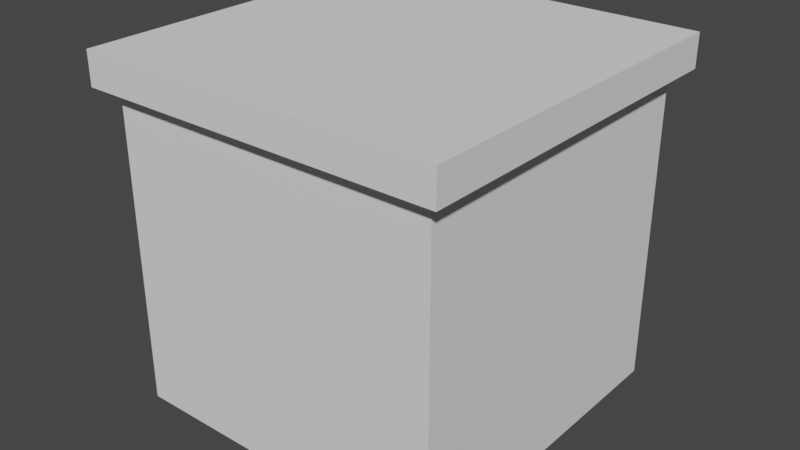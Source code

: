 # Source: Excercise1_SIngleBox.blend  (saved by Blender 3.5.10; exported with 4.5.12 LTS)
import bpy
from mathutils import Matrix  # noqa: F401  (used for matrix-valued properties, if any)

bpy.ops.wm.read_factory_settings(use_empty=True)
scene = bpy.context.scene
scene.name = 'Scene'

# ---- collections
col_collection = bpy.data.collections.new('Collection'); scene.collection.children.link(col_collection)

# ---- world
world_world = bpy.data.worlds.new('World'); scene.world = world_world
world_world.use_nodes = True; world_world.node_tree.nodes.clear()
_N = world_world.node_tree.nodes; _L = world_world.node_tree.links
n0 = _N.new('ShaderNodeOutputWorld'); n0.name = 'World Output'; n0.location = (300, 300)
n1 = _N.new('ShaderNodeBackground'); n1.name = 'Background'; n1.location = (10, 300)
n1.inputs[0].default_value = (0.05088, 0.05088, 0.05088, 1.0)
_L.new(n1.outputs[0], n0.inputs[0])
n0.is_active_output = True
world_world.color = (0.05088, 0.05088, 0.05088)
world_world.use_sun_shadow = False
world_world.sun_shadow_jitter_overblur = 0.0

# ---- meshes
me_cube_011 = bpy.data.meshes.new('Cube.011')
me_cube_011.from_pydata([(-1.0, -1.0, -1.0), (-1.0, -1.0, 1.0), (-1.0, 1.0, -1.0), (-1.0, 1.0, 1.0), (1.0, -1.0, -1.0), (1.0, -1.0, 1.0), (1.0, 1.0, -1.0), (1.0, 1.0, 1.0)], [], [(0, 1, 3, 2), (2, 3, 7, 6), (6, 7, 5, 4), (4, 5, 1, 0), (2, 6, 4, 0), (7, 3, 1, 5)])
_uv = me_cube_011.uv_layers.new(name='UVMap')
_uv.uv.foreach_set('vector', [0.375, 0.0, 0.625, 0.0, 0.625, 0.25, 0.375, 0.25, 0.375, 0.25, 0.625, 0.25, 0.625, 0.5, 0.375, 0.5, 0.375, 0.5, 0.625, 0.5, 0.625, 0.75, 0.375, 0.75, 0.375, 0.75, 0.625, 0.75, 0.625, 1.0, 0.375, 1.0, 0.125, 0.5, 0.375, 0.5, 0.375, 0.75, 0.125, 0.75, 0.625, 0.5, 0.875, 0.5, 0.875, 0.75, 0.625, 0.75])
me_cube_011.update()
me_cube_012 = bpy.data.meshes.new('Cube.012')
me_cube_012.from_pydata([(-1.0, -1.0, -1.0), (-1.0, -1.0, 1.0), (-1.0, 1.0, -1.0), (-1.0, 1.0, 1.0), (1.0, -1.0, -1.0), (1.0, -1.0, 1.0), (1.0, 1.0, -1.0), (1.0, 1.0, 1.0)], [], [(0, 1, 3, 2), (2, 3, 7, 6), (6, 7, 5, 4), (4, 5, 1, 0), (2, 6, 4, 0), (7, 3, 1, 5)])
_uv = me_cube_012.uv_layers.new(name='UVMap')
_uv.uv.foreach_set('vector', [0.375, 0.0, 0.625, 0.0, 0.625, 0.25, 0.375, 0.25, 0.375, 0.25, 0.625, 0.25, 0.625, 0.5, 0.375, 0.5, 0.375, 0.5, 0.625, 0.5, 0.625, 0.75, 0.375, 0.75, 0.375, 0.75, 0.625, 0.75, 0.625, 1.0, 0.375, 1.0, 0.125, 0.5, 0.375, 0.5, 0.375, 0.75, 0.125, 0.75, 0.625, 0.5, 0.875, 0.5, 0.875, 0.75, 0.625, 0.75])
me_cube_012.update()

# ---- objects
ob_box = bpy.data.objects.new('Box', me_cube_011)
ob_lid = bpy.data.objects.new('Lid', me_cube_012)

# ---- transforms, parenting, visibility, modifiers, constraints
ob_box.location = (0.0, 0.0, 0.0)
ob_lid.location = (0.0, 0.0, 1.0)
ob_lid.scale = (1.1, 1.1, 0.1)

# ---- collection membership
col_collection.objects.link(ob_box)
col_collection.objects.link(ob_lid)

# ---- scene / render settings (as saved in the file)
scene.frame_start = 1; scene.frame_end = 250; scene.frame_set(1)
scene.render.engine = 'BLENDER_EEVEE_NEXT'
scene.cycles.sampling_pattern = 'TABULATED_SOBOL'
scene.view_settings.view_transform = 'Filmic'
bpy.context.view_layer.update()

# ---- added for rendering (the .blend has no active camera and no usable light): camera, sun
cam_auto = bpy.data.cameras.new('AutoCamera')
cam_auto.lens = 50.0
cam_auto.sensor_width = 36.0
cam_auto.clip_end = 1000.0
ob_auto_camera = bpy.data.objects.new('AutoCamera', cam_auto)
scene.collection.objects.link(ob_auto_camera)
ob_auto_camera.location = (3.47298, -4.16758, 2.82839)
ob_auto_camera.rotation_euler = (1.09748, -7.21219e-08, 0.694738)
scene.camera = ob_auto_camera
light_auto_sun = bpy.data.lights.new('AutoSun', 'SUN')
light_auto_sun.energy = 3.0
light_auto_sun.angle = 0.0523599
ob_auto_sun = bpy.data.objects.new('AutoSun', light_auto_sun)
scene.collection.objects.link(ob_auto_sun)
ob_auto_sun.rotation_euler = (0.872665, 0.174533, 0.523599)
bpy.context.view_layer.update()
